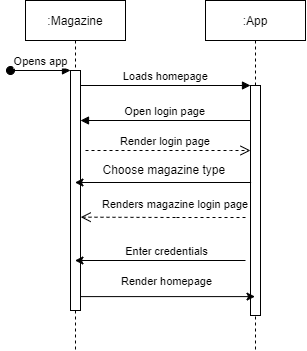

The diagram above was exported from draw.io. Its source (the exported page's mxGraphModel, read from the mxfile embedded in the PNG):
<mxGraphModel dx="377" dy="557" grid="1" gridSize="10" guides="1" tooltips="1" connect="1" arrows="1" fold="1" page="1" pageScale="1" pageWidth="850" pageHeight="1100" math="0" shadow="0">
  <root>
    <mxCell id="0" />
    <mxCell id="1" parent="0" />
    <mxCell id="3nuBFxr9cyL0pnOWT2aG-1" value=":Magazine" style="shape=umlLifeline;perimeter=lifelinePerimeter;container=1;collapsible=0;recursiveResize=0;rounded=0;shadow=0;strokeWidth=1;" parent="1" vertex="1">
      <mxGeometry x="120" y="80" width="100" height="350" as="geometry" />
    </mxCell>
    <mxCell id="3nuBFxr9cyL0pnOWT2aG-2" value="" style="points=[];perimeter=orthogonalPerimeter;rounded=0;shadow=0;strokeWidth=1;" parent="3nuBFxr9cyL0pnOWT2aG-1" vertex="1">
      <mxGeometry x="45" y="70" width="10" height="240" as="geometry" />
    </mxCell>
    <mxCell id="3nuBFxr9cyL0pnOWT2aG-3" value="Opens app" style="verticalAlign=bottom;startArrow=oval;endArrow=block;startSize=8;shadow=0;strokeWidth=1;" parent="3nuBFxr9cyL0pnOWT2aG-1" target="3nuBFxr9cyL0pnOWT2aG-2" edge="1">
      <mxGeometry relative="1" as="geometry">
        <mxPoint x="-15" y="70" as="sourcePoint" />
      </mxGeometry>
    </mxCell>
    <mxCell id="3nuBFxr9cyL0pnOWT2aG-5" value=":App" style="shape=umlLifeline;perimeter=lifelinePerimeter;container=1;collapsible=0;recursiveResize=0;rounded=0;shadow=0;strokeWidth=1;" parent="1" vertex="1">
      <mxGeometry x="300" y="80" width="100" height="350" as="geometry" />
    </mxCell>
    <mxCell id="3nuBFxr9cyL0pnOWT2aG-6" value="" style="points=[];perimeter=orthogonalPerimeter;rounded=0;shadow=0;strokeWidth=1;" parent="3nuBFxr9cyL0pnOWT2aG-5" vertex="1">
      <mxGeometry x="45" y="85" width="10" height="230" as="geometry" />
    </mxCell>
    <mxCell id="BF5sJLkyKCdCD7O7Ukwj-4" value="Render login page" style="verticalAlign=bottom;endArrow=open;dashed=1;endSize=8;shadow=0;strokeWidth=1;" edge="1" parent="3nuBFxr9cyL0pnOWT2aG-5">
      <mxGeometry x="-0.0303" relative="1" as="geometry">
        <mxPoint x="45" y="150" as="targetPoint" />
        <mxPoint x="-120" y="150" as="sourcePoint" />
        <Array as="points">
          <mxPoint x="15" y="150" />
        </Array>
        <mxPoint as="offset" />
      </mxGeometry>
    </mxCell>
    <mxCell id="3nuBFxr9cyL0pnOWT2aG-8" value="Loads homepage" style="verticalAlign=bottom;endArrow=block;entryX=0;entryY=0;shadow=0;strokeWidth=1;" parent="1" source="3nuBFxr9cyL0pnOWT2aG-2" target="3nuBFxr9cyL0pnOWT2aG-6" edge="1">
      <mxGeometry relative="1" as="geometry">
        <mxPoint x="275" y="160" as="sourcePoint" />
      </mxGeometry>
    </mxCell>
    <mxCell id="3nuBFxr9cyL0pnOWT2aG-9" value="Open login page" style="verticalAlign=bottom;endArrow=block;entryX=1;entryY=0;shadow=0;strokeWidth=1;" parent="1" source="3nuBFxr9cyL0pnOWT2aG-6" edge="1">
      <mxGeometry relative="1" as="geometry">
        <mxPoint x="240" y="200" as="sourcePoint" />
        <mxPoint x="175" y="200" as="targetPoint" />
      </mxGeometry>
    </mxCell>
    <mxCell id="BF5sJLkyKCdCD7O7Ukwj-6" value="" style="endArrow=classic;html=1;rounded=0;exitX=0.456;exitY=0.52;exitDx=0;exitDy=0;exitPerimeter=0;" edge="1" parent="1" source="3nuBFxr9cyL0pnOWT2aG-5" target="3nuBFxr9cyL0pnOWT2aG-1">
      <mxGeometry width="50" height="50" relative="1" as="geometry">
        <mxPoint x="250" y="340" as="sourcePoint" />
        <mxPoint x="300" y="290" as="targetPoint" />
      </mxGeometry>
    </mxCell>
    <mxCell id="BF5sJLkyKCdCD7O7Ukwj-7" value="Choose magazine type&amp;nbsp;" style="text;html=1;align=center;verticalAlign=middle;resizable=0;points=[];autosize=1;strokeColor=none;fillColor=none;" vertex="1" parent="1">
      <mxGeometry x="190" y="240" width="140" height="20" as="geometry" />
    </mxCell>
    <mxCell id="BF5sJLkyKCdCD7O7Ukwj-11" value="" style="verticalAlign=bottom;endArrow=open;dashed=1;endSize=8;shadow=0;strokeWidth=1;entryX=0.552;entryY=0.619;entryDx=0;entryDy=0;entryPerimeter=0;startArrow=none;" edge="1" parent="1" target="3nuBFxr9cyL0pnOWT2aG-1">
      <mxGeometry x="-0.0303" relative="1" as="geometry">
        <mxPoint x="357.20000000000005" y="358.8299999999999" as="targetPoint" />
        <mxPoint x="270" y="297" as="sourcePoint" />
        <Array as="points" />
        <mxPoint as="offset" />
      </mxGeometry>
    </mxCell>
    <mxCell id="BF5sJLkyKCdCD7O7Ukwj-10" value="&lt;span style=&quot;color: rgb(0, 0, 0); font-family: Helvetica; font-size: 11px; font-style: normal; font-variant-ligatures: normal; font-variant-caps: normal; font-weight: 400; letter-spacing: normal; orphans: 2; text-align: center; text-indent: 0px; text-transform: none; widows: 2; word-spacing: 0px; -webkit-text-stroke-width: 0px; background-color: rgb(255, 255, 255); text-decoration-thickness: initial; text-decoration-style: initial; text-decoration-color: initial; float: none; display: inline !important;&quot;&gt;Renders magazine login page&lt;/span&gt;" style="text;whiteSpace=wrap;html=1;" vertex="1" parent="1">
      <mxGeometry x="195" y="270" width="165" height="30" as="geometry" />
    </mxCell>
    <mxCell id="BF5sJLkyKCdCD7O7Ukwj-12" value="" style="verticalAlign=bottom;endArrow=none;dashed=1;endSize=8;shadow=0;strokeWidth=1;" edge="1" parent="1">
      <mxGeometry x="-0.0303" relative="1" as="geometry">
        <mxPoint x="270" y="297" as="targetPoint" />
        <mxPoint x="340" y="297" as="sourcePoint" />
        <Array as="points" />
        <mxPoint as="offset" />
      </mxGeometry>
    </mxCell>
    <mxCell id="BF5sJLkyKCdCD7O7Ukwj-14" value="" style="endArrow=classic;html=1;rounded=0;" edge="1" parent="1" target="3nuBFxr9cyL0pnOWT2aG-1">
      <mxGeometry width="50" height="50" relative="1" as="geometry">
        <mxPoint x="340" y="340" as="sourcePoint" />
        <mxPoint x="300" y="260" as="targetPoint" />
      </mxGeometry>
    </mxCell>
    <mxCell id="BF5sJLkyKCdCD7O7Ukwj-16" value="Enter credentials" style="edgeLabel;html=1;align=center;verticalAlign=middle;resizable=0;points=[];" vertex="1" connectable="0" parent="BF5sJLkyKCdCD7O7Ukwj-14">
      <mxGeometry x="0.1284" y="1" relative="1" as="geometry">
        <mxPoint x="16" y="-11" as="offset" />
      </mxGeometry>
    </mxCell>
    <mxCell id="BF5sJLkyKCdCD7O7Ukwj-17" value="" style="endArrow=classic;html=1;rounded=0;exitX=0.552;exitY=0.846;exitDx=0;exitDy=0;exitPerimeter=0;" edge="1" parent="1" source="3nuBFxr9cyL0pnOWT2aG-1" target="3nuBFxr9cyL0pnOWT2aG-5">
      <mxGeometry width="50" height="50" relative="1" as="geometry">
        <mxPoint x="250" y="310" as="sourcePoint" />
        <mxPoint x="300" y="260" as="targetPoint" />
      </mxGeometry>
    </mxCell>
    <mxCell id="BF5sJLkyKCdCD7O7Ukwj-18" value="Render homepage" style="edgeLabel;html=1;align=center;verticalAlign=middle;resizable=0;points=[];" vertex="1" connectable="0" parent="BF5sJLkyKCdCD7O7Ukwj-17">
      <mxGeometry x="-0.1279" y="4" relative="1" as="geometry">
        <mxPoint x="9" y="-12" as="offset" />
      </mxGeometry>
    </mxCell>
  </root>
</mxGraphModel>